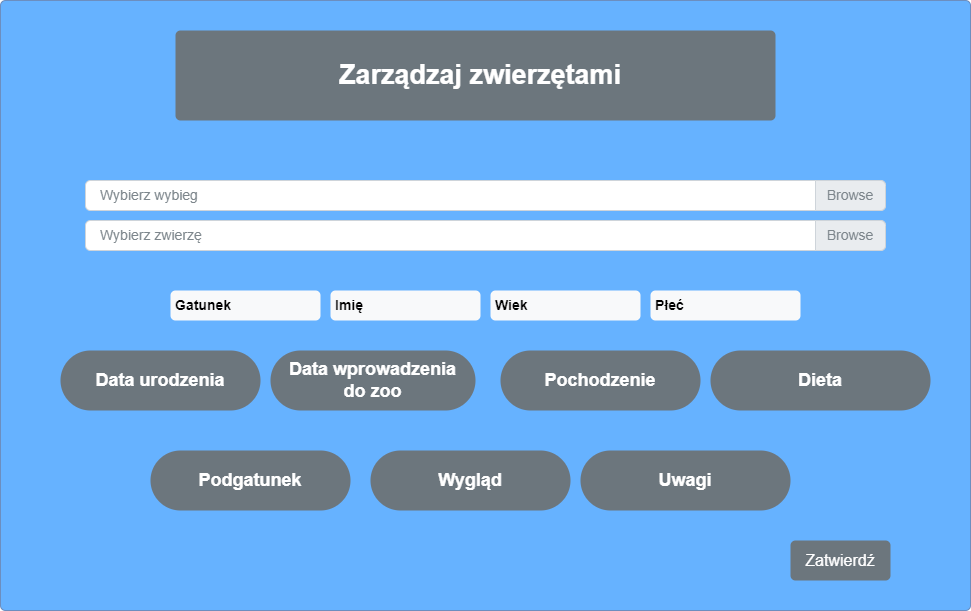

The diagram above was exported from draw.io. Its source (the exported page's mxGraphModel, read from the mxfile embedded in the PNG):
<mxGraphModel dx="1290" dy="565" grid="1" gridSize="10" guides="1" tooltips="1" connect="1" arrows="1" fold="1" page="1" pageScale="1" pageWidth="1169" pageHeight="1654" math="0" shadow="0">
  <root>
    <mxCell id="0" />
    <mxCell id="1" parent="0" />
    <mxCell id="V8pGc05PtnCKhOsary0--2" value="" style="html=1;shadow=0;dashed=0;shape=mxgraph.bootstrap.rrect;rSize=5;strokeColor=#6c8ebf;strokeWidth=1;fillColor=#66B2FF;whiteSpace=wrap;align=center;verticalAlign=middle;spacingLeft=0;fontStyle=0;fontSize=16;spacing=5;" parent="1" vertex="1">
      <mxGeometry x="110" y="190" width="970" height="610" as="geometry" />
    </mxCell>
    <mxCell id="V8pGc05PtnCKhOsary0--3" value="&lt;font style=&quot;font-size: 27px;&quot;&gt;Zarządzaj zwierzętami&lt;/font&gt;" style="html=1;shadow=0;dashed=0;shape=mxgraph.bootstrap.rrect;rSize=5;strokeColor=none;strokeWidth=1;fillColor=#6C767D;fontColor=#FFFFFF;whiteSpace=wrap;align=center;verticalAlign=middle;spacingLeft=10;fontStyle=1;fontSize=18;" parent="1" vertex="1">
      <mxGeometry x="285" y="220" width="600" height="90" as="geometry" />
    </mxCell>
    <mxCell id="V8pGc05PtnCKhOsary0--20" value="Zatwierdź" style="html=1;shadow=0;dashed=0;shape=mxgraph.bootstrap.rrect;rSize=5;strokeColor=none;strokeWidth=1;fillColor=#6C767D;fontColor=#FFFFFF;whiteSpace=wrap;align=center;verticalAlign=middle;spacingLeft=0;fontStyle=0;fontSize=16;spacing=5;" parent="1" vertex="1">
      <mxGeometry x="900" y="730" width="100" height="40" as="geometry" />
    </mxCell>
    <mxCell id="EuGUoc4EQF9cA12t5RPD-1" value="Wybierz wybieg" style="html=1;shadow=0;dashed=0;shape=mxgraph.bootstrap.rrect;rSize=5;strokeColor=#CED4DA;html=1;whiteSpace=wrap;fillColor=#FFFFFF;fontColor=#7D868C;align=left;spacingLeft=0;spacing=15;fontSize=14;" parent="1" vertex="1">
      <mxGeometry x="195" y="370" width="800" height="30" as="geometry" />
    </mxCell>
    <mxCell id="EuGUoc4EQF9cA12t5RPD-2" value="Browse" style="html=1;shadow=0;dashed=0;shape=mxgraph.bootstrap.rightButton;strokeColor=inherit;gradientColor=inherit;fontColor=inherit;fillColor=#E9ECEF;rSize=5;perimeter=none;whiteSpace=wrap;resizeHeight=1;fontSize=14;" parent="EuGUoc4EQF9cA12t5RPD-1" vertex="1">
      <mxGeometry x="1" width="70" height="30" relative="1" as="geometry">
        <mxPoint x="-70" as="offset" />
      </mxGeometry>
    </mxCell>
    <mxCell id="EuGUoc4EQF9cA12t5RPD-4" value="Wybierz zwierzę" style="html=1;shadow=0;dashed=0;shape=mxgraph.bootstrap.rrect;rSize=5;strokeColor=#CED4DA;html=1;whiteSpace=wrap;fillColor=#FFFFFF;fontColor=#7D868C;align=left;spacingLeft=0;spacing=15;fontSize=14;" parent="1" vertex="1">
      <mxGeometry x="195" y="410" width="800" height="30" as="geometry" />
    </mxCell>
    <mxCell id="EuGUoc4EQF9cA12t5RPD-5" value="Browse" style="html=1;shadow=0;dashed=0;shape=mxgraph.bootstrap.rightButton;strokeColor=inherit;gradientColor=inherit;fontColor=inherit;fillColor=#E9ECEF;rSize=5;perimeter=none;whiteSpace=wrap;resizeHeight=1;fontSize=14;" parent="EuGUoc4EQF9cA12t5RPD-4" vertex="1">
      <mxGeometry x="1" width="70" height="30" relative="1" as="geometry">
        <mxPoint x="-70" as="offset" />
      </mxGeometry>
    </mxCell>
    <mxCell id="EuGUoc4EQF9cA12t5RPD-21" value="Gatunek" style="html=1;shadow=0;dashed=0;shape=mxgraph.bootstrap.rrect;rSize=5;strokeColor=none;strokeWidth=1;fillColor=#F8F9FA;fontColor=#000000;whiteSpace=wrap;align=left;verticalAlign=middle;spacingLeft=0;fontStyle=1;fontSize=14;spacing=5;" parent="1" vertex="1">
      <mxGeometry x="280" y="480" width="150" height="30" as="geometry" />
    </mxCell>
    <mxCell id="EuGUoc4EQF9cA12t5RPD-24" value="Data urodzenia" style="rounded=1;whiteSpace=wrap;html=1;arcSize=50;strokeColor=none;strokeWidth=1;fillColor=#6C767D;fontColor=#FFFFFF;whiteSpace=wrap;align=center;verticalAlign=middle;spacingLeft=0;fontStyle=1;fontSize=18;spacing=10;" parent="1" vertex="1">
      <mxGeometry x="170" y="540" width="200" height="60" as="geometry" />
    </mxCell>
    <mxCell id="EuGUoc4EQF9cA12t5RPD-25" value="Data wprowadzenia do zoo" style="rounded=1;whiteSpace=wrap;html=1;arcSize=50;strokeColor=none;strokeWidth=1;fillColor=#6C767D;fontColor=#FFFFFF;whiteSpace=wrap;align=center;verticalAlign=middle;spacingLeft=0;fontStyle=1;fontSize=18;spacing=10;" parent="1" vertex="1">
      <mxGeometry x="380" y="540" width="205" height="60" as="geometry" />
    </mxCell>
    <mxCell id="EuGUoc4EQF9cA12t5RPD-26" value="Pochodzenie" style="rounded=1;whiteSpace=wrap;html=1;arcSize=50;strokeColor=none;strokeWidth=1;fillColor=#6C767D;fontColor=#FFFFFF;whiteSpace=wrap;align=center;verticalAlign=middle;spacingLeft=0;fontStyle=1;fontSize=18;spacing=10;" parent="1" vertex="1">
      <mxGeometry x="610" y="540" width="200" height="60" as="geometry" />
    </mxCell>
    <mxCell id="EuGUoc4EQF9cA12t5RPD-27" value="Dieta" style="rounded=1;whiteSpace=wrap;html=1;arcSize=50;strokeColor=none;strokeWidth=1;fillColor=#6C767D;fontColor=#FFFFFF;whiteSpace=wrap;align=center;verticalAlign=middle;spacingLeft=0;fontStyle=1;fontSize=18;spacing=10;" parent="1" vertex="1">
      <mxGeometry x="820" y="540" width="220" height="60" as="geometry" />
    </mxCell>
    <mxCell id="EuGUoc4EQF9cA12t5RPD-28" value="Podgatunek" style="rounded=1;whiteSpace=wrap;html=1;arcSize=50;strokeColor=none;strokeWidth=1;fillColor=#6C767D;fontColor=#FFFFFF;whiteSpace=wrap;align=center;verticalAlign=middle;spacingLeft=0;fontStyle=1;fontSize=18;spacing=10;" parent="1" vertex="1">
      <mxGeometry x="260" y="640" width="200" height="60" as="geometry" />
    </mxCell>
    <mxCell id="EuGUoc4EQF9cA12t5RPD-29" value="Wygląd" style="rounded=1;whiteSpace=wrap;html=1;arcSize=50;strokeColor=none;strokeWidth=1;fillColor=#6C767D;fontColor=#FFFFFF;whiteSpace=wrap;align=center;verticalAlign=middle;spacingLeft=0;fontStyle=1;fontSize=18;spacing=10;" parent="1" vertex="1">
      <mxGeometry x="480" y="640" width="200" height="60" as="geometry" />
    </mxCell>
    <mxCell id="EuGUoc4EQF9cA12t5RPD-30" value="Uwagi" style="rounded=1;whiteSpace=wrap;html=1;arcSize=50;strokeColor=none;strokeWidth=1;fillColor=#6C767D;fontColor=#FFFFFF;whiteSpace=wrap;align=center;verticalAlign=middle;spacingLeft=0;fontStyle=1;fontSize=18;spacing=10;" parent="1" vertex="1">
      <mxGeometry x="690" y="640" width="210" height="60" as="geometry" />
    </mxCell>
    <mxCell id="3_Dl2UejTsyMMSeeREc3-1" value="Imię" style="html=1;shadow=0;dashed=0;shape=mxgraph.bootstrap.rrect;rSize=5;strokeColor=none;strokeWidth=1;fillColor=#F8F9FA;fontColor=#000000;whiteSpace=wrap;align=left;verticalAlign=middle;spacingLeft=0;fontStyle=1;fontSize=14;spacing=5;" parent="1" vertex="1">
      <mxGeometry x="440" y="480" width="150" height="30" as="geometry" />
    </mxCell>
    <mxCell id="3_Dl2UejTsyMMSeeREc3-2" value="Wiek" style="html=1;shadow=0;dashed=0;shape=mxgraph.bootstrap.rrect;rSize=5;strokeColor=none;strokeWidth=1;fillColor=#F8F9FA;fontColor=#000000;whiteSpace=wrap;align=left;verticalAlign=middle;spacingLeft=0;fontStyle=1;fontSize=14;spacing=5;" parent="1" vertex="1">
      <mxGeometry x="600" y="480" width="150" height="30" as="geometry" />
    </mxCell>
    <mxCell id="3_Dl2UejTsyMMSeeREc3-3" value="Płeć" style="html=1;shadow=0;dashed=0;shape=mxgraph.bootstrap.rrect;rSize=5;strokeColor=none;strokeWidth=1;fillColor=#F8F9FA;fontColor=#000000;whiteSpace=wrap;align=left;verticalAlign=middle;spacingLeft=0;fontStyle=1;fontSize=14;spacing=5;" parent="1" vertex="1">
      <mxGeometry x="760" y="480" width="150" height="30" as="geometry" />
    </mxCell>
  </root>
</mxGraphModel>